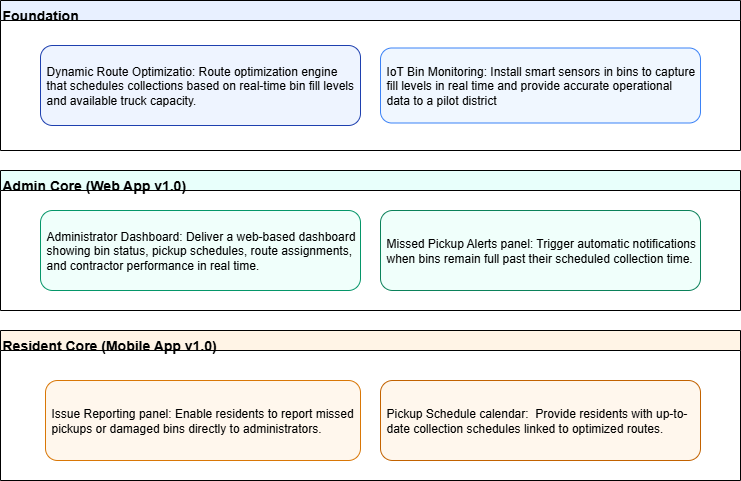

The diagram above was exported from draw.io. Its source (the exported page's mxGraphModel, read from the mxfile embedded in the PNG):
<mxGraphModel dx="-68" dy="1078" grid="1" gridSize="10" guides="1" tooltips="1" connect="1" arrows="1" fold="1" page="1" pageScale="1" pageWidth="850" pageHeight="1100" math="0" shadow="0">
  <root>
    <mxCell id="0" />
    <mxCell id="1" parent="0" />
    <mxCell id="N-KrCKADR8ZXnFqlnMr4-26" value="Foundation" style="swimlane;startSize=20;horizontal=1;fillColor=#e8f0ff;fontSize=14;fontStyle=1;align=left;verticalAlign=top;" vertex="1" parent="1">
      <mxGeometry x="1230" y="260" width="740" height="150" as="geometry" />
    </mxCell>
    <mxCell id="N-KrCKADR8ZXnFqlnMr4-27" value="IoT Bin Monitoring: Install smart sensors in bins to capture fill levels in real time and provide accurate operational data to a pilot district" style="rounded=1;whiteSpace=wrap;html=1;align=left;verticalAlign=middle;strokeColor=#3b82f6;fillColor=#f0f7ff;spacing=6;" vertex="1" parent="N-KrCKADR8ZXnFqlnMr4-26">
      <mxGeometry x="380" y="47.5" width="320" height="75" as="geometry" />
    </mxCell>
    <mxCell id="N-KrCKADR8ZXnFqlnMr4-28" value="Dynamic Route Optimizatio: Route optimization engine that schedules collections based on real-time bin fill levels and available truck capacity." style="rounded=1;whiteSpace=wrap;html=1;align=left;verticalAlign=middle;strokeColor=#1e40af;fillColor=#eef4ff;spacing=6;" vertex="1" parent="N-KrCKADR8ZXnFqlnMr4-26">
      <mxGeometry x="40" y="45" width="320" height="80" as="geometry" />
    </mxCell>
    <mxCell id="N-KrCKADR8ZXnFqlnMr4-29" value="Admin Core (Web App v1.0)" style="swimlane;startSize=20;horizontal=1;fillColor=#e8fffb;fontSize=14;fontStyle=1;align=left;verticalAlign=top;" vertex="1" parent="1">
      <mxGeometry x="1230" y="430" width="740" height="140" as="geometry" />
    </mxCell>
    <mxCell id="N-KrCKADR8ZXnFqlnMr4-30" value="Administrator Dashboard: Deliver a web-based dashboard showing bin status, pickup schedules, route assignments, and contractor performance in real time." style="rounded=1;whiteSpace=wrap;html=1;align=left;verticalAlign=middle;strokeColor=#059669;fillColor=#f0fffb;spacing=6;" vertex="1" parent="N-KrCKADR8ZXnFqlnMr4-29">
      <mxGeometry x="40" y="40" width="320" height="80" as="geometry" />
    </mxCell>
    <mxCell id="N-KrCKADR8ZXnFqlnMr4-31" value="Missed Pickup Alerts panel: Trigger automatic notifications when bins remain full past their scheduled collection time." style="rounded=1;whiteSpace=wrap;html=1;align=left;verticalAlign=middle;strokeColor=#0b815a;fillColor=#f0fffb;spacing=6;" vertex="1" parent="N-KrCKADR8ZXnFqlnMr4-29">
      <mxGeometry x="380" y="40" width="320" height="80" as="geometry" />
    </mxCell>
    <mxCell id="N-KrCKADR8ZXnFqlnMr4-32" value="Resident Core (Mobile App v1.0)" style="swimlane;startSize=20;horizontal=1;fillColor=#fff4e6;fontSize=14;fontStyle=1;align=left;verticalAlign=top;" vertex="1" parent="1">
      <mxGeometry x="1230" y="590" width="740" height="150" as="geometry" />
    </mxCell>
    <mxCell id="N-KrCKADR8ZXnFqlnMr4-33" value="Issue Reporting panel: Enable residents to report missed pickups or damaged bins directly to administrators." style="rounded=1;whiteSpace=wrap;html=1;align=left;verticalAlign=middle;strokeColor=#d97706;fillColor=#fff7ed;spacing=6;" vertex="1" parent="N-KrCKADR8ZXnFqlnMr4-32">
      <mxGeometry x="45" y="50" width="315" height="80" as="geometry" />
    </mxCell>
    <mxCell id="N-KrCKADR8ZXnFqlnMr4-34" value="Pickup Schedule calendar:&amp;nbsp; Provide residents with up-to-date collection schedules linked to optimized routes." style="rounded=1;whiteSpace=wrap;html=1;align=left;verticalAlign=middle;strokeColor=#c26200;fillColor=#fff7ed;spacing=6;" vertex="1" parent="N-KrCKADR8ZXnFqlnMr4-32">
      <mxGeometry x="380" y="50" width="320" height="80" as="geometry" />
    </mxCell>
  </root>
</mxGraphModel>